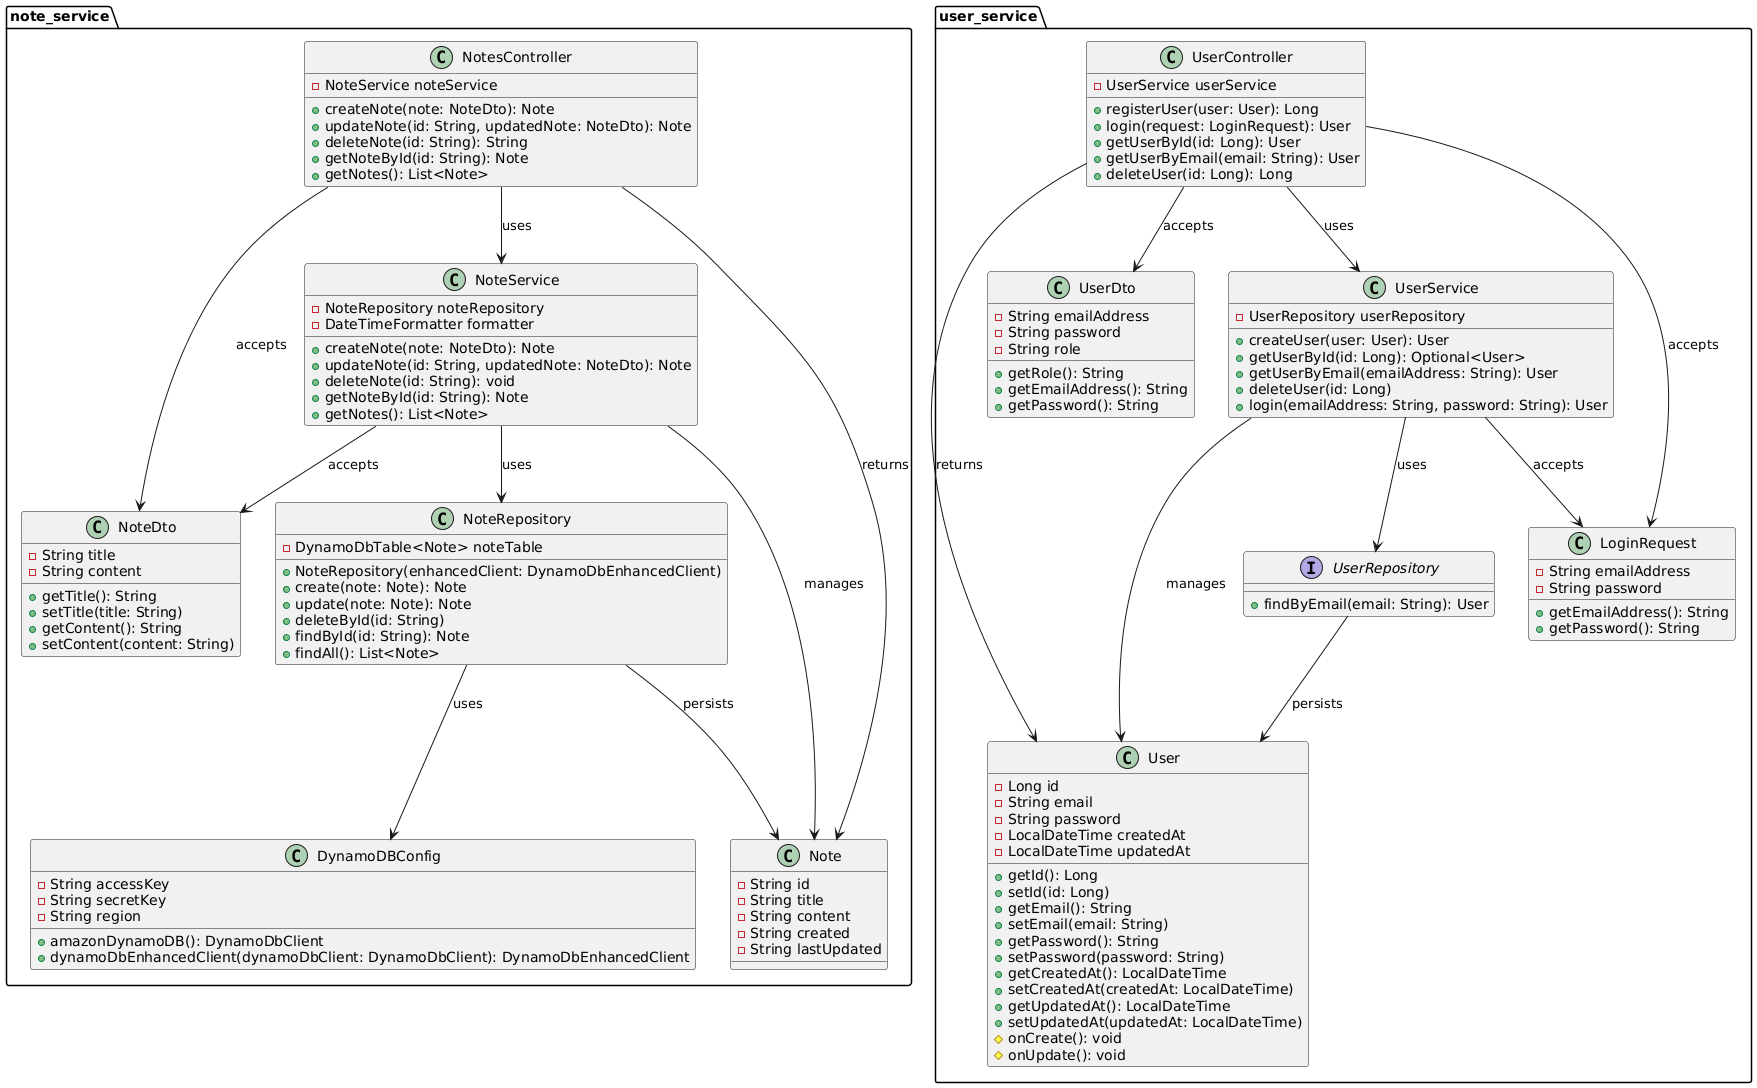

The diagram above was rendered by PlantUML. Its source (embedded in the PNG):
@startuml
package "note_service" {
class NotesController {
	- NoteService noteService

	+ createNote(note: NoteDto): Note
	+ updateNote(id: String, updatedNote: NoteDto): Note
	+ deleteNote(id: String): String
	+ getNoteById(id: String): Note
	+ getNotes(): List<Note>
}

class NoteService {
	- NoteRepository noteRepository
	- DateTimeFormatter formatter

	+ createNote(note: NoteDto): Note
	+ updateNote(id: String, updatedNote: NoteDto): Note
	+ deleteNote(id: String): void
	+ getNoteById(id: String): Note
	+ getNotes(): List<Note>
}

class NoteRepository {
	- DynamoDbTable<Note> noteTable

	+ NoteRepository(enhancedClient: DynamoDbEnhancedClient)
	+ create(note: Note): Note
	+ update(note: Note): Note
	+ deleteById(id: String)
	+ findById(id: String): Note
	+ findAll(): List<Note>
}

class Note {
	- String id
	- String title
	- String content
	- String created
	- String lastUpdated
}

class NoteDto {
	- String title
	- String content

	+ getTitle(): String
	+ setTitle(title: String)
	+ getContent(): String
	+ setContent(content: String)
}

class DynamoDBConfig {
	- String accessKey
	- String secretKey
	- String region

	+ amazonDynamoDB(): DynamoDbClient
	+ dynamoDbEnhancedClient(dynamoDbClient: DynamoDbClient): DynamoDbEnhancedClient
}

NotesController --> NoteDto: "accepts"
NotesController --> Note : "returns"
NotesController --> NoteService : "uses"

NoteService --> NoteRepository : "uses"
NoteService --> Note : "manages"
NoteService --> NoteDto : "accepts"

NoteRepository --> DynamoDBConfig : "uses"
NoteRepository --> Note : "persists"
}

package "user_service" {

class UserController {
	- UserService userService

	+ registerUser(user: User): Long
	+ login(request: LoginRequest): User
	+ getUserById(id: Long): User
	+ getUserByEmail(email: String): User
	+ deleteUser(id: Long): Long
}

class UserService {
	- UserRepository userRepository

	+ createUser(user: User): User
	+ getUserById(id: Long): Optional<User>
	+ getUserByEmail(emailAddress: String): User
	+ deleteUser(id: Long)
	+ login(emailAddress: String, password: String): User
}

interface UserRepository {
	+ findByEmail(email: String): User
}

class User {
	- Long id
	- String email
	- String password
	- LocalDateTime createdAt
	- LocalDateTime updatedAt

	+ getId(): Long
	+ setId(id: Long)
	+ getEmail(): String
	+ setEmail(email: String)
	+ getPassword(): String
	+ setPassword(password: String)
	+ getCreatedAt(): LocalDateTime
	+ setCreatedAt(createdAt: LocalDateTime)
	+ getUpdatedAt(): LocalDateTime
	+ setUpdatedAt(updatedAt: LocalDateTime)
	# onCreate(): void
	# onUpdate(): void
}

class LoginRequest {
	- String emailAddress
	- String password


	+ getEmailAddress(): String
	+ getPassword(): String
}

class UserDto {
	- String emailAddress
	- String password
        - String role

        + getRole(): String
	+ getEmailAddress(): String
	+ getPassword(): String
}

UserController --> UserService: "uses"
UserController --> User: "returns"
UserController --> LoginRequest: "accepts"
UserController --> UserDto: "accepts"

UserService --> User: "manages"
UserService --> LoginRequest: "accepts"
UserService --> UserRepository: "uses"

UserRepository --> User: "persists"
}
@enduml